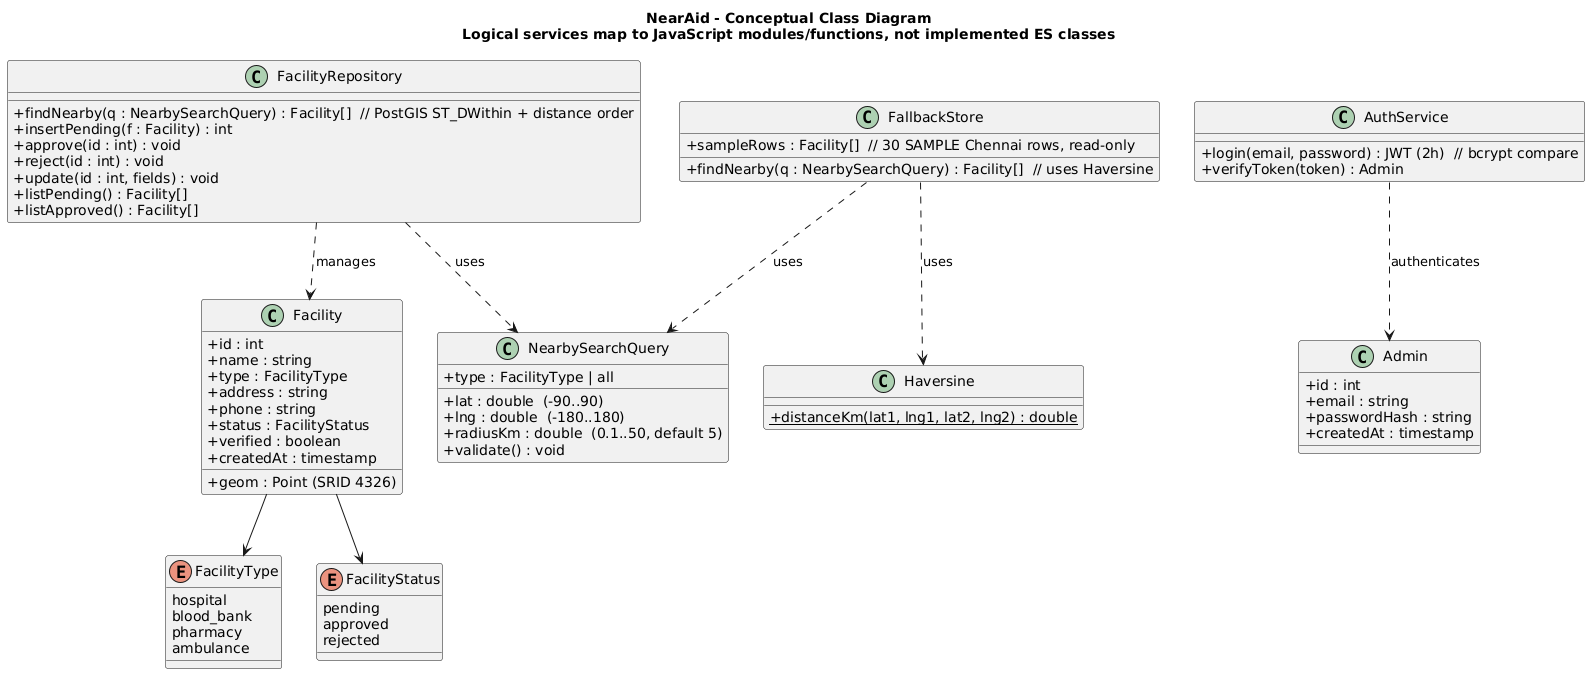

The diagram above was rendered by PlantUML. Its source (embedded in the PNG):
@startuml NearAid-Class
title NearAid - Conceptual Class Diagram\nLogical services map to JavaScript modules/functions, not implemented ES classes
skinparam classAttributeIconSize 0

enum FacilityType {
  hospital
  blood_bank
  pharmacy
  ambulance
}
enum FacilityStatus {
  pending
  approved
  rejected
}

class Facility {
  +id : int
  +name : string
  +type : FacilityType
  +address : string
  +phone : string
  +geom : Point (SRID 4326)
  +status : FacilityStatus
  +verified : boolean
  +createdAt : timestamp
}

class Admin {
  +id : int
  +email : string
  +passwordHash : string
  +createdAt : timestamp
}

class NearbySearchQuery {
  +lat : double  (-90..90)
  +lng : double  (-180..180)
  +type : FacilityType | all
  +radiusKm : double  (0.1..50, default 5)
  +validate() : void
}

class FacilityRepository {
  +findNearby(q : NearbySearchQuery) : Facility[]  // PostGIS ST_DWithin + distance order
  +insertPending(f : Facility) : int
  +approve(id : int) : void
  +reject(id : int) : void
  +update(id : int, fields) : void
  +listPending() : Facility[]
  +listApproved() : Facility[]
}

class Haversine {
  +{static} distanceKm(lat1, lng1, lat2, lng2) : double
}

class AuthService {
  +login(email, password) : JWT (2h)  // bcrypt compare
  +verifyToken(token) : Admin
}

class FallbackStore {
  +sampleRows : Facility[]  // 30 SAMPLE Chennai rows, read-only
  +findNearby(q : NearbySearchQuery) : Facility[]  // uses Haversine
}

FacilityRepository ..> Facility : manages
FacilityRepository ..> NearbySearchQuery : uses
FallbackStore ..> Haversine : uses
FallbackStore ..> NearbySearchQuery : uses
AuthService ..> Admin : authenticates
Facility --> FacilityType
Facility --> FacilityStatus
@enduml